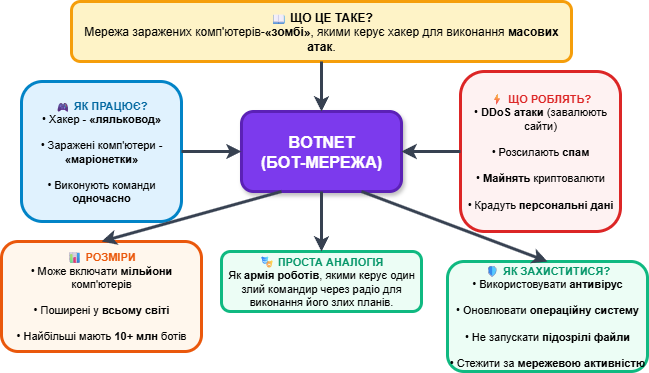

The diagram above was exported from draw.io. Its source (the exported page's mxGraphModel, read from the mxfile embedded in the PNG):
<mxGraphModel dx="1426" dy="875" grid="1" gridSize="10" guides="1" tooltips="1" connect="1" arrows="1" fold="1" page="1" pageScale="1" pageWidth="827" pageHeight="1169" math="0" shadow="0">
  <root>
    <mxCell id="0" />
    <mxCell id="1" parent="0" />
    <mxCell id="ujWNkcR6wAScnNY1ODB--1" value="BOTNET&lt;br&gt;(БОТ-МЕРЕЖА)" style="rounded=1;whiteSpace=wrap;html=1;fillColor=#7c3aed;strokeColor=#5b21b6;strokeWidth=3;fontColor=#ffffff;fontSize=16;fontStyle=1;shadow=1;" parent="1" vertex="1">
      <mxGeometry x="804" y="780" width="160" height="80" as="geometry" />
    </mxCell>
    <mxCell id="ujWNkcR6wAScnNY1ODB--2" value="&lt;b&gt;📖 ЩО ЦЕ ТАКЕ?&lt;/b&gt;&lt;br&gt;Мережа заражених комп'ютерів-&lt;b&gt;«зомбі»&lt;/b&gt;, якими керує хакер для виконання &lt;b&gt;масових атак&lt;/b&gt;." style="rounded=1;whiteSpace=wrap;html=1;fillColor=#fef3c7;strokeColor=#f59e0b;strokeWidth=3;fontSize=12;align=center;" parent="1" vertex="1">
      <mxGeometry x="634" y="670" width="500" height="60" as="geometry" />
    </mxCell>
    <mxCell id="ujWNkcR6wAScnNY1ODB--3" value="&lt;b style=&quot;color: #0369a1;&quot;&gt;🎮 ЯК ПРАЦЮЄ?&lt;/b&gt;&lt;br&gt;• Хакер - &lt;b&gt;«ляльковод»&lt;/b&gt;&lt;br&gt;&lt;br&gt;• Заражені комп'ютери - &lt;b&gt;«маріонетки»&lt;/b&gt;&lt;br&gt;&lt;br&gt;• Виконують команди &lt;b&gt;одночасно&lt;/b&gt;" style="rounded=1;whiteSpace=wrap;html=1;fillColor=#e0f2fe;strokeColor=#0284c7;strokeWidth=3;fontSize=11;align=center;" parent="1" vertex="1">
      <mxGeometry x="584" y="750" width="160" height="140" as="geometry" />
    </mxCell>
    <mxCell id="ujWNkcR6wAScnNY1ODB--4" value="&lt;b style=&quot;color: #dc2626;&quot;&gt;⚡ ЩО РОБЛЯТЬ?&lt;/b&gt;&lt;br&gt;• &lt;b&gt;DDoS атаки&lt;/b&gt; (завалюють сайти)&lt;br&gt;&lt;br&gt;• Розсилають &lt;b&gt;спам&lt;/b&gt;&lt;br&gt;&lt;br&gt;• &lt;b&gt;Майнять&lt;/b&gt; криптовалюти&lt;br&gt;&lt;br&gt;• Крадуть &lt;b&gt;персональні дані&lt;/b&gt;" style="rounded=1;whiteSpace=wrap;html=1;fillColor=#fef2f2;strokeColor=#dc2626;strokeWidth=3;fontSize=11;align=center;" parent="1" vertex="1">
      <mxGeometry x="1023" y="740" width="160" height="160" as="geometry" />
    </mxCell>
    <mxCell id="ujWNkcR6wAScnNY1ODB--5" value="&lt;b style=&quot;color: #059669;&quot;&gt;🎭 ПРОСТА АНАЛОГІЯ&lt;/b&gt;&lt;br&gt;Як &lt;b&gt;армія роботів&lt;/b&gt;, якими керує один злий командир через радіо для виконання його злих планів." style="rounded=1;whiteSpace=wrap;html=1;fillColor=#ecfdf5;strokeColor=#10b981;strokeWidth=3;fontSize=11;align=center;" parent="1" vertex="1">
      <mxGeometry x="784" y="920" width="200" height="60" as="geometry" />
    </mxCell>
    <mxCell id="ujWNkcR6wAScnNY1ODB--6" value="&lt;b style=&quot;color: #ea580c;&quot;&gt;📊 РОЗМІРИ&lt;/b&gt;&lt;br&gt;• Може включати &lt;b&gt;мільйони&lt;/b&gt; комп'ютерів&lt;br&gt;&lt;br&gt;• Поширені у &lt;b&gt;всьому світі&lt;/b&gt;&lt;br&gt;&lt;br&gt;• Найбільші мають &lt;b&gt;10+ млн&lt;/b&gt; ботів" style="rounded=1;whiteSpace=wrap;html=1;fillColor=#fff7ed;strokeColor=#ea580c;strokeWidth=3;fontSize=11;align=center;" parent="1" vertex="1">
      <mxGeometry x="564" y="910" width="200" height="110" as="geometry" />
    </mxCell>
    <mxCell id="ujWNkcR6wAScnNY1ODB--7" value="&lt;b style=&quot;color: #059669;&quot;&gt;🛡 ЯК ЗАХИСТИТИСЯ?&lt;/b&gt;&lt;br&gt;• Використовувати &lt;b&gt;антивірус&lt;/b&gt;&lt;br&gt;&lt;br&gt;• Оновлювати &lt;b&gt;операційну систему&lt;/b&gt;&lt;br&gt;&lt;br&gt;• Не запускати &lt;b&gt;підозрілі файли&lt;/b&gt;&lt;br&gt;&lt;br&gt;• Стежити за &lt;b&gt;мережевою активністю&lt;/b&gt;" style="rounded=1;whiteSpace=wrap;html=1;fillColor=#ecfdf5;strokeColor=#10b981;strokeWidth=3;fontSize=11;align=center;" parent="1" vertex="1">
      <mxGeometry x="1010" y="930" width="200" height="110" as="geometry" />
    </mxCell>
    <mxCell id="ujWNkcR6wAScnNY1ODB--8" value="" style="endArrow=classic;html=1;strokeColor=#374151;strokeWidth=3;exitX=0.5;exitY=1;exitDx=0;exitDy=0;entryX=0.5;entryY=0;entryDx=0;entryDy=0;" parent="1" source="ujWNkcR6wAScnNY1ODB--2" target="ujWNkcR6wAScnNY1ODB--1" edge="1">
      <mxGeometry width="50" height="50" relative="1" as="geometry">
        <mxPoint x="870" y="800" as="sourcePoint" />
        <mxPoint x="920" y="750" as="targetPoint" />
      </mxGeometry>
    </mxCell>
    <mxCell id="ujWNkcR6wAScnNY1ODB--9" value="" style="endArrow=classic;html=1;strokeColor=#374151;strokeWidth=3;exitX=1;exitY=0.5;exitDx=0;exitDy=0;entryX=0;entryY=0.5;entryDx=0;entryDy=0;" parent="1" source="ujWNkcR6wAScnNY1ODB--3" target="ujWNkcR6wAScnNY1ODB--1" edge="1">
      <mxGeometry width="50" height="50" relative="1" as="geometry">
        <mxPoint x="870" y="800" as="sourcePoint" />
        <mxPoint x="920" y="750" as="targetPoint" />
      </mxGeometry>
    </mxCell>
    <mxCell id="ujWNkcR6wAScnNY1ODB--10" value="" style="endArrow=classic;html=1;strokeColor=#374151;strokeWidth=3;exitX=0;exitY=0.5;exitDx=0;exitDy=0;entryX=1;entryY=0.5;entryDx=0;entryDy=0;" parent="1" source="ujWNkcR6wAScnNY1ODB--4" target="ujWNkcR6wAScnNY1ODB--1" edge="1">
      <mxGeometry width="50" height="50" relative="1" as="geometry">
        <mxPoint x="870" y="800" as="sourcePoint" />
        <mxPoint x="920" y="750" as="targetPoint" />
      </mxGeometry>
    </mxCell>
    <mxCell id="ujWNkcR6wAScnNY1ODB--11" value="" style="endArrow=classic;html=1;strokeColor=#374151;strokeWidth=3;exitX=0.5;exitY=1;exitDx=0;exitDy=0;entryX=0.5;entryY=0;entryDx=0;entryDy=0;" parent="1" source="ujWNkcR6wAScnNY1ODB--1" target="ujWNkcR6wAScnNY1ODB--5" edge="1">
      <mxGeometry width="50" height="50" relative="1" as="geometry">
        <mxPoint x="870" y="900" as="sourcePoint" />
        <mxPoint x="920" y="850" as="targetPoint" />
      </mxGeometry>
    </mxCell>
    <mxCell id="ujWNkcR6wAScnNY1ODB--12" value="" style="endArrow=classic;html=1;strokeColor=#374151;strokeWidth=3;exitX=0.25;exitY=1;exitDx=0;exitDy=0;entryX=0.5;entryY=0;entryDx=0;entryDy=0;" parent="1" source="ujWNkcR6wAScnNY1ODB--1" target="ujWNkcR6wAScnNY1ODB--6" edge="1">
      <mxGeometry width="50" height="50" relative="1" as="geometry">
        <mxPoint x="870" y="900" as="sourcePoint" />
        <mxPoint x="920" y="850" as="targetPoint" />
      </mxGeometry>
    </mxCell>
    <mxCell id="ujWNkcR6wAScnNY1ODB--13" value="" style="endArrow=classic;html=1;strokeColor=#374151;strokeWidth=3;exitX=0.75;exitY=1;exitDx=0;exitDy=0;entryX=0.5;entryY=0;entryDx=0;entryDy=0;" parent="1" source="ujWNkcR6wAScnNY1ODB--1" target="ujWNkcR6wAScnNY1ODB--7" edge="1">
      <mxGeometry width="50" height="50" relative="1" as="geometry">
        <mxPoint x="870" y="900" as="sourcePoint" />
        <mxPoint x="920" y="850" as="targetPoint" />
      </mxGeometry>
    </mxCell>
  </root>
</mxGraphModel>